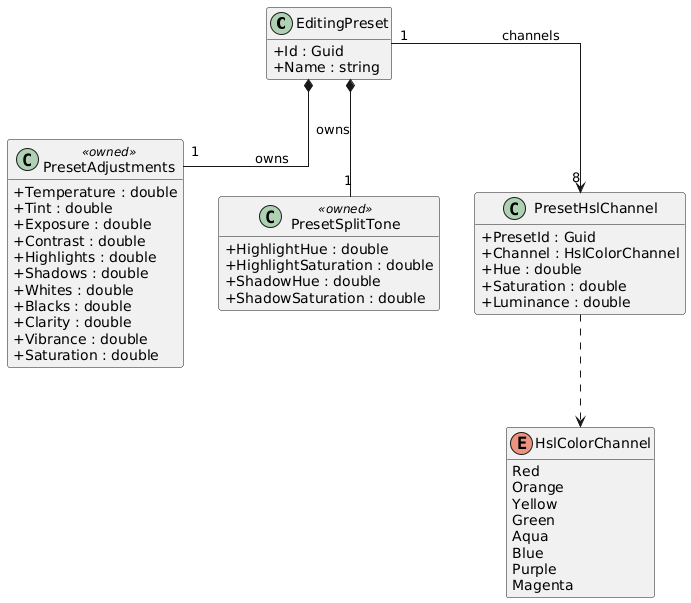

The diagram above was rendered by PlantUML. Its source (embedded in the PNG):
@startuml
skinparam classAttributeIconSize 0
skinparam linetype ortho
hide empty methods

class EditingPreset {
  +Id : Guid
  +Name : string
}

class PresetAdjustments <<owned>> {
  +Temperature : double
  +Tint : double
  +Exposure : double
  +Contrast : double
  +Highlights : double
  +Shadows : double
  +Whites : double
  +Blacks : double
  +Clarity : double
  +Vibrance : double
  +Saturation : double
}

class PresetSplitTone <<owned>> {
  +HighlightHue : double
  +HighlightSaturation : double
  +ShadowHue : double
  +ShadowSaturation : double
}

class PresetHslChannel {
  +PresetId : Guid
  +Channel : HslColorChannel
  +Hue : double
  +Saturation : double
  +Luminance : double
}

enum HslColorChannel {
  Red
  Orange
  Yellow
  Green
  Aqua
  Blue
  Purple
  Magenta
}

EditingPreset *-- "1" PresetAdjustments : owns
EditingPreset *-- "1" PresetSplitTone : owns
EditingPreset "1" --> "8" PresetHslChannel : channels
PresetHslChannel ..> HslColorChannel
@enduml